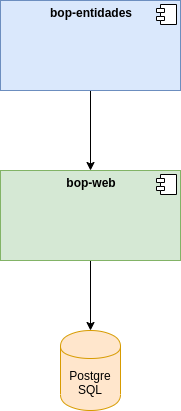

The diagram above was exported from draw.io. Its source (the exported page's mxGraphModel, read from the mxfile embedded in the PNG):
<mxGraphModel dx="1355" dy="774" grid="1" gridSize="10" guides="1" tooltips="1" connect="1" arrows="1" fold="1" page="1" pageScale="1" pageWidth="1169" pageHeight="826" background="#ffffff" math="0" shadow="0">
  <root>
    <mxCell id="0" />
    <mxCell id="1" parent="0" />
    <mxCell id="yh16UMf-gZF7ykiEAPZf-48" value="" style="edgeStyle=orthogonalEdgeStyle;rounded=0;orthogonalLoop=1;jettySize=auto;html=1;" edge="1" parent="1" source="yh16UMf-gZF7ykiEAPZf-42" target="yh16UMf-gZF7ykiEAPZf-46">
      <mxGeometry relative="1" as="geometry" />
    </mxCell>
    <mxCell id="yh16UMf-gZF7ykiEAPZf-42" value="&lt;p style=&quot;margin: 0px ; margin-top: 6px ; text-align: center&quot;&gt;&lt;b&gt;bop-entidades&lt;/b&gt;&lt;/p&gt;" style="align=left;overflow=fill;html=1;dropTarget=0;fillColor=#dae8fc;strokeColor=#6c8ebf;" vertex="1" parent="1">
      <mxGeometry x="420" y="150" width="180" height="90" as="geometry" />
    </mxCell>
    <mxCell id="yh16UMf-gZF7ykiEAPZf-43" value="" style="shape=component;jettyWidth=8;jettyHeight=4;" vertex="1" parent="yh16UMf-gZF7ykiEAPZf-42">
      <mxGeometry x="1" width="20" height="20" relative="1" as="geometry">
        <mxPoint x="-24" y="4" as="offset" />
      </mxGeometry>
    </mxCell>
    <mxCell id="yh16UMf-gZF7ykiEAPZf-50" style="edgeStyle=orthogonalEdgeStyle;rounded=0;orthogonalLoop=1;jettySize=auto;html=1;" edge="1" parent="1" source="yh16UMf-gZF7ykiEAPZf-46" target="yh16UMf-gZF7ykiEAPZf-49">
      <mxGeometry relative="1" as="geometry" />
    </mxCell>
    <mxCell id="yh16UMf-gZF7ykiEAPZf-46" value="&lt;p style=&quot;margin: 0px ; margin-top: 6px ; text-align: center&quot;&gt;&lt;b&gt;bop-web&lt;/b&gt;&lt;/p&gt;" style="align=left;overflow=fill;html=1;dropTarget=0;fillColor=#d5e8d4;strokeColor=#82b366;" vertex="1" parent="1">
      <mxGeometry x="420" y="320" width="180" height="90" as="geometry" />
    </mxCell>
    <mxCell id="yh16UMf-gZF7ykiEAPZf-47" value="" style="shape=component;jettyWidth=8;jettyHeight=4;" vertex="1" parent="yh16UMf-gZF7ykiEAPZf-46">
      <mxGeometry x="1" width="20" height="20" relative="1" as="geometry">
        <mxPoint x="-24" y="4" as="offset" />
      </mxGeometry>
    </mxCell>
    <mxCell id="yh16UMf-gZF7ykiEAPZf-49" value="Postgre&lt;br&gt;SQL" style="shape=cylinder;whiteSpace=wrap;html=1;boundedLbl=1;backgroundOutline=1;fillColor=#ffe6cc;strokeColor=#d79b00;" vertex="1" parent="1">
      <mxGeometry x="480" y="480" width="60" height="80" as="geometry" />
    </mxCell>
  </root>
</mxGraphModel>